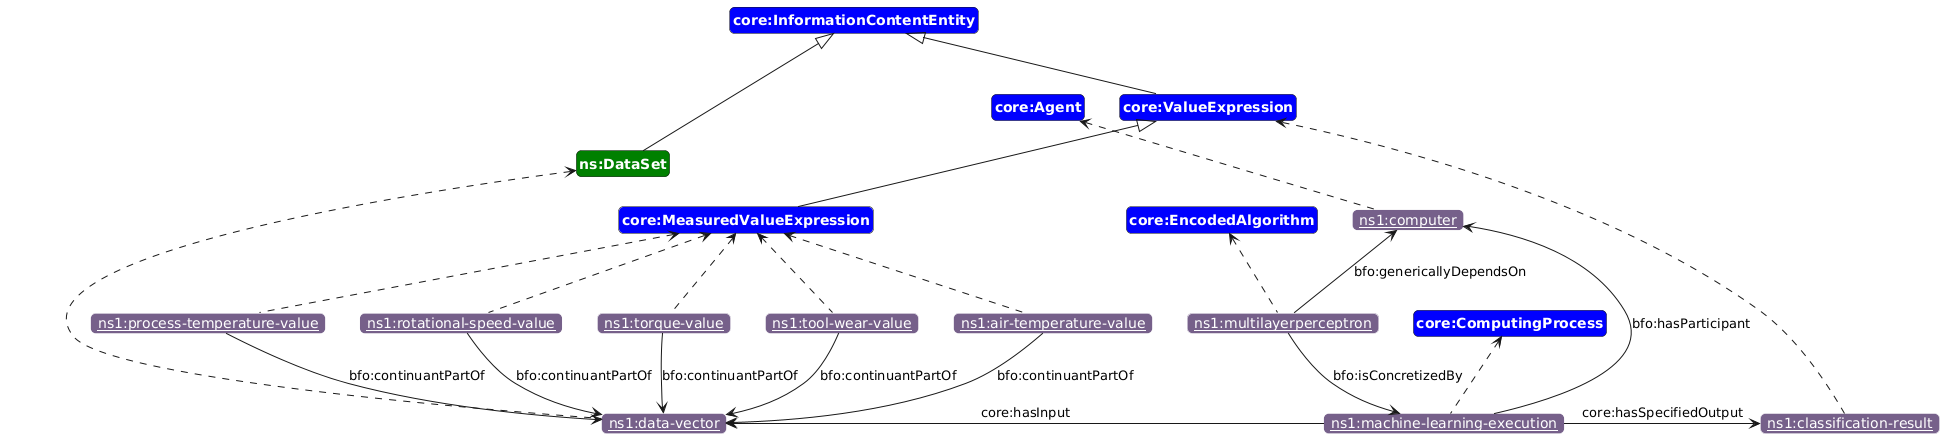

The diagram above was rendered by PlantUML. Its source (embedded in the PNG):
@startuml
!include https://raw.githubusercontent.com/iofoundry/ontopuml/main/iof.iuml
class(c1,core:InformationContentEntity)
class(c3,core:ComputingProcess)
class(c4,core:Agent)
class(c5,core:EncodedAlgorithm)
class(c6,ns:DataSet)
class(c7,core:MeasuredValueExpression)
class(c8,core:ValueExpression)
subClass(c6,c1)
subClass(c8,c1)
subClass(c7,c8)
individual(o1, ns1:air-temperature-value)
individual(o2, ns1:process-temperature-value)
individual(o3, ns1:rotational-speed-value)
individual(o4, ns1:torque-value)
individual(o5, ns1:tool-wear-value)
individual(o6, ns1:classification-result)
individual(o7, ns1:multilayerperceptron)
individual(o8, ns1:machine-learning-execution)
individual(o9, ns1:data-vector)
individual(o10, ns1:computer)
typeOf(o1, c7)
typeOf(o2, c7)
typeOf(o3, c7)
typeOf(o4, c7)
typeOf(o5, c7)
typeOf(o6, c8)
typeOf(o7, c5)
typeOf(o8, c3)
typeOf(o9, c6)
typeOf(o10, c4)

property(o1, bfo:continuantPartOf, o9, down)
property(o2, bfo:continuantPartOf, o9, down)
property(o3, bfo:continuantPartOf, o9, down)
property(o4, bfo:continuantPartOf, o9, down)
property(o5, bfo:continuantPartOf, o9, down)
property(o8, core:hasInput, o9)
property(o8, bfo:hasParticipant, o10)

property(o8, core:hasSpecifiedOutput, o6,right)
property(o7, bfo:isConcretizedBy, o8,down)
property(o7, bfo:genericallyDependsOn, o10,up)
@enduml